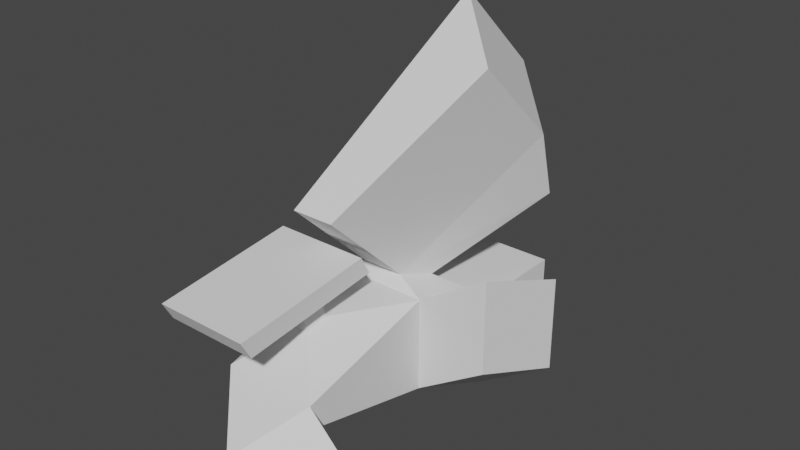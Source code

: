 # Source: Complex_Blend_Map.blend  (saved by Blender 2.80.75; exported with 4.5.12 LTS)
import bpy
from mathutils import Matrix  # noqa: F401  (used for matrix-valued properties, if any)

bpy.ops.wm.read_factory_settings(use_empty=True)
scene = bpy.context.scene
scene.name = 'Scene'

# ---- collections
col_collection = bpy.data.collections.new('Collection'); scene.collection.children.link(col_collection)

# ---- materials (node trees are filled in below, after node groups)
mat_default = bpy.data.materials.new('Default')
mat_default.use_transparent_shadow = False

# ---- material node trees

# ---- world
world_world = bpy.data.worlds.new('World'); scene.world = world_world
world_world.use_nodes = True; world_world.node_tree.nodes.clear()
_N = world_world.node_tree.nodes; _L = world_world.node_tree.links
n0 = _N.new('ShaderNodeOutputWorld'); n0.name = 'World Output'; n0.location = (300, 300)
n1 = _N.new('ShaderNodeBackground'); n1.name = 'Background'; n1.location = (10, 300)
n1.inputs[0].default_value = (0.05088, 0.05088, 0.05088, 1.0)
_L.new(n1.outputs[0], n0.inputs[0])
n0.is_active_output = True
world_world.color = (0.05088, 0.05088, 0.05088)
world_world.use_sun_shadow = False
world_world.sun_shadow_jitter_overblur = 0.0

# ---- meshes
me_cube = bpy.data.meshes.new('Cube')
me_cube.from_pydata([(-1.0, -1.0, -1.0), (-1.0, -1.0, 1.0), (-1.0, 1.0, -1.0), (-1.0, 1.0, 1.0), (1.0, -1.0, -1.0), (1.0, -1.0, 1.0), (1.0, 1.0, -1.0), (1.0, 1.0, 1.0), (-1.432, -2.659, -0.4754), (-1.432, -2.659, 1.525), (0.5676, -2.659, 1.525), (0.5676, -2.659, -0.4754), (2.385, -0.8329, 1.842), (2.385, -0.8329, -0.1578), (1.953, -2.492, 2.367), (1.953, -2.492, 0.3668), (0.08111, -1.672, 1.494), (-0.8112, -1.672, 1.494), (-0.1118, -2.412, 1.728), (-1.004, -2.412, 1.728), (1.259, 0.5873, 2.778), (0.09654, 1.547, 3.739), (1.398, -0.007564, 4.26), (0.2361, 0.9525, 5.221), (-0.141, -4.26, 3.511), (-1.033, -4.26, 3.511), (1.369, -1.855, 6.042), (0.2069, -0.8951, 7.004), (-1.432, -5.656, 0.2741), (-1.432, -5.656, 0.7751), (0.5676, -5.656, 0.7751), (0.5676, -5.656, 0.2741), (-0.1331, -7.007, -0.3793), (-0.1331, -7.007, 0.1217), (1.438, -5.769, 0.1217), (1.438, -5.769, -0.3793), (-2.091, -3.326, 2.174), (-0.09066, -3.326, 2.174), (-2.091, -6.323, 1.829), (-0.09066, -6.323, 1.829), (-0.09066, -3.54, 2.569), (-2.091, -3.54, 2.569), (-0.09066, -6.538, 2.223), (-2.091, -6.538, 2.223), (-0.4545, -4.158, 1.478), (-0.7755, -4.158, 1.478), (-0.4545, -4.639, 1.358), (-0.7755, -4.639, 1.358), (-0.7332, -3.96, 2.012), (-1.125, -3.96, 2.012), (-0.7332, -4.546, 1.944), (-1.125, -4.546, 1.944)], [], [(0, 1, 3, 2), (2, 3, 7, 6), (6, 7, 5, 4), (5, 1, 17, 16), (2, 6, 4, 0), (7, 3, 1, 5), (8, 11, 31, 28), (4, 5, 12, 13), (1, 0, 8, 9), (0, 4, 11, 8), (13, 12, 14, 15), (11, 4, 13, 15), (5, 10, 14, 12), (10, 11, 15, 14), (18, 16, 20, 22), (1, 9, 19, 17), (10, 5, 16, 18), (9, 10, 18, 19), (20, 21, 23, 22), (23, 19, 25, 27), (17, 19, 23, 21), (16, 17, 21, 20), (25, 24, 26, 27), (19, 18, 24, 25), (18, 22, 26, 24), (22, 23, 27, 26), (30, 29, 33, 34), (9, 8, 28, 29), (29, 30, 46, 47), (11, 10, 30, 31), (35, 34, 33, 32), (31, 30, 34, 35), (28, 31, 35, 32), (29, 28, 32, 33), (37, 39, 50, 48), (40, 41, 43, 42), (39, 37, 40, 42), (38, 39, 42, 43), (36, 38, 43, 41), (37, 36, 41, 40), (46, 50, 51, 47), (9, 29, 47, 45), (10, 9, 45, 44), (30, 10, 44, 46), (44, 48, 50, 46), (39, 38, 51, 50), (38, 36, 49, 51), (36, 37, 48, 49), (47, 51, 49, 45), (45, 49, 48, 44)])
_uv = me_cube.uv_layers.new(name='UVMap')
_uv.uv.foreach_set('vector', [0.5319, 0.1389, 0.4004, 0.1546, 0.3857, 0.0221, 0.5171, 0.006356, 0.3684, 0.7423, 0.5009, 0.7423, 0.5009, 0.8764, 0.3684, 0.8764, 0.5319, 0.877, 0.5319, 0.7429, 0.6632, 0.7427, 0.6632, 0.8769, 0.6169, 0.1291, 0.748, 0.1482, 0.7325, 0.1821, 0.674, 0.1736, 1.0, 0.5163, 0.8686, 0.5335, 0.8522, 0.4014, 0.9836, 0.3843, 0.6339, 0.0, 0.765, 0.01916, 0.748, 0.1482, 0.6169, 0.1291, 1.0, 0.2752, 0.8686, 0.2923, 0.8462, 0.1004, 0.9777, 0.08326, 0.9809, 0.7811, 0.9809, 0.9152, 0.8891, 0.9714, 0.8891, 0.8373, 0.4004, 0.1546, 0.5319, 0.1389, 0.5115, 0.2559, 0.38, 0.2716, 0.9836, 0.3843, 0.8522, 0.4014, 0.8686, 0.2923, 1.0, 0.2752, 0.7773, 0.7403, 0.7773, 0.8744, 0.6643, 0.9095, 0.6643, 0.7754, 0.8686, 0.2923, 0.8522, 0.4014, 0.765, 0.4311, 0.7813, 0.322, 0.6169, 0.1291, 0.6339, 0.2321, 0.5489, 0.195, 0.5319, 0.09194, 0.7969, 0.9148, 0.7969, 0.7811, 0.8891, 0.838, 0.8891, 0.9717, 0.1014, 0.8658, 0.05449, 0.8415, 0.0, 0.6671, 0.09562, 0.6224, 0.4004, 0.1546, 0.38, 0.2716, 0.363, 0.254, 0.3721, 0.2018, 0.6339, 0.2321, 0.6169, 0.1291, 0.674, 0.1736, 0.6816, 0.2195, 0.765, 0.2513, 0.6339, 0.2321, 0.6816, 0.2195, 0.7401, 0.2281, 0.3544, 0.9814, 0.2718, 0.9262, 0.2718, 0.8254, 0.3544, 0.8805, 0.1034, 0.05014, 0.363, 0.254, 0.2596, 0.3906, 0.0, 0.1868, 0.3721, 0.2018, 0.363, 0.254, 0.1034, 0.05014, 0.197, 0.0, 0.8328, 0.5556, 0.8902, 0.5412, 0.8902, 0.7811, 0.7969, 0.7303, 0.3684, 0.8254, 0.3114, 0.8096, 0.2718, 0.5941, 0.3684, 0.5399, 0.9472, 0.6735, 0.8902, 0.6842, 0.8902, 0.552, 0.9472, 0.5412, 0.1014, 0.8658, 0.09562, 0.6224, 0.2652, 0.6224, 0.271, 0.8658, 0.09562, 0.6224, 0.1023, 0.5399, 0.2718, 0.5399, 0.2652, 0.6224, 0.6046, 0.4372, 0.7357, 0.4564, 0.6357, 0.5412, 0.5433, 0.4463, 0.38, 0.2716, 0.5115, 0.2559, 0.4843, 0.4604, 0.4514, 0.4643, 0.7357, 0.4564, 0.6046, 0.4372, 0.6832, 0.3723, 0.7043, 0.3754, 0.7969, 0.7403, 0.6643, 0.7403, 0.7138, 0.5412, 0.747, 0.5412, 0.03305, 0.9872, 3.951e-09, 0.9857, 0.0, 0.8658, 0.03305, 0.8673, 0.9168, 0.7571, 0.8902, 0.7772, 0.8902, 0.7043, 0.9168, 0.6842, 0.9777, 0.08326, 0.8462, 0.1004, 0.7862, 0.09521, 0.8793, 0.0, 0.4514, 0.4643, 0.4843, 0.4604, 0.5319, 0.536, 0.499, 0.5399, 0.5009, 0.5399, 0.5009, 0.7423, 0.4585, 0.623, 0.4585, 0.5834, 0.5319, 0.5412, 0.6643, 0.542, 0.6643, 0.7427, 0.5319, 0.742, 0.5043, 0.9526, 0.5043, 0.7523, 0.5319, 0.7634, 0.5319, 0.9637, 0.9745, 0.5436, 0.9745, 0.6751, 0.9472, 0.6727, 0.9472, 0.5412, 0.5043, 0.7523, 0.5043, 0.5512, 0.5319, 0.5399, 0.5319, 0.741, 0.05958, 0.8659, 0.05958, 1.0, 0.03305, 1.0, 0.03305, 0.8658, 0.1385, 0.9199, 0.1345, 0.8781, 0.1568, 0.8658, 0.1568, 0.9098, 0.765, 0.2513, 0.7357, 0.4564, 0.7043, 0.3754, 0.709, 0.3425, 0.6339, 0.2321, 0.765, 0.2513, 0.709, 0.3425, 0.6879, 0.3394, 0.6046, 0.4372, 0.6339, 0.2321, 0.6879, 0.3394, 0.6832, 0.3723, 0.06678, 0.9023, 0.05958, 0.8658, 0.09751, 0.8738, 0.09751, 0.9131, 0.5009, 0.7423, 0.3684, 0.7423, 0.4326, 0.623, 0.4585, 0.623, 0.3684, 0.7423, 0.3684, 0.5399, 0.4326, 0.5834, 0.4326, 0.623, 0.3684, 0.5399, 0.5009, 0.5399, 0.4585, 0.5834, 0.4326, 0.5834, 0.09751, 0.8658, 0.1345, 0.8737, 0.1345, 0.913, 0.1018, 0.8986, 0.1785, 0.8777, 0.1785, 0.9202, 0.1568, 0.9057, 0.1607, 0.8658])
me_cube.materials.append(mat_default)
me_cube.use_remesh_preserve_volume = False
me_cube.use_remesh_preserve_attributes = False
me_cube.use_mirror_vertex_groups = False
me_cube.update()

# ---- objects
ob_cube = bpy.data.objects.new('Cube', me_cube)

# ---- transforms, parenting, visibility, modifiers, constraints
ob_cube.location = (0.0, 0.0, 0.0)
ob_cube.lineart.crease_threshold = 0.0

# ---- collection membership
col_collection.objects.link(ob_cube)

# ---- scene / render settings (as saved in the file)
scene.frame_start = 1; scene.frame_end = 250; scene.frame_set(1)
scene.render.engine = 'BLENDER_EEVEE_NEXT'
scene.cycles.use_denoising = False
scene.cycles.samples = 128
scene.cycles.sampling_pattern = 'TABULATED_SOBOL'
scene.cycles.use_adaptive_sampling = False
scene.cycles.use_light_tree = False
scene.view_settings.view_transform = 'Filmic'
bpy.context.view_layer.update()

# ---- added for rendering (the .blend has no active camera and no usable light): camera, sun
cam_auto = bpy.data.cameras.new('AutoCamera')
cam_auto.lens = 50.0
cam_auto.sensor_width = 36.0
cam_auto.clip_end = 1000.0
ob_auto_camera = bpy.data.objects.new('AutoCamera', cam_auto)
scene.collection.objects.link(ob_auto_camera)
ob_auto_camera.location = (11.7501, -16.6528, 12.2839)
ob_auto_camera.rotation_euler = (1.09748, -7.21219e-08, 0.694738)
scene.camera = ob_auto_camera
light_auto_sun = bpy.data.lights.new('AutoSun', 'SUN')
light_auto_sun.energy = 3.0
light_auto_sun.angle = 0.0523599
ob_auto_sun = bpy.data.objects.new('AutoSun', light_auto_sun)
scene.collection.objects.link(ob_auto_sun)
ob_auto_sun.rotation_euler = (0.872665, 0.174533, 0.523599)
bpy.context.view_layer.update()
